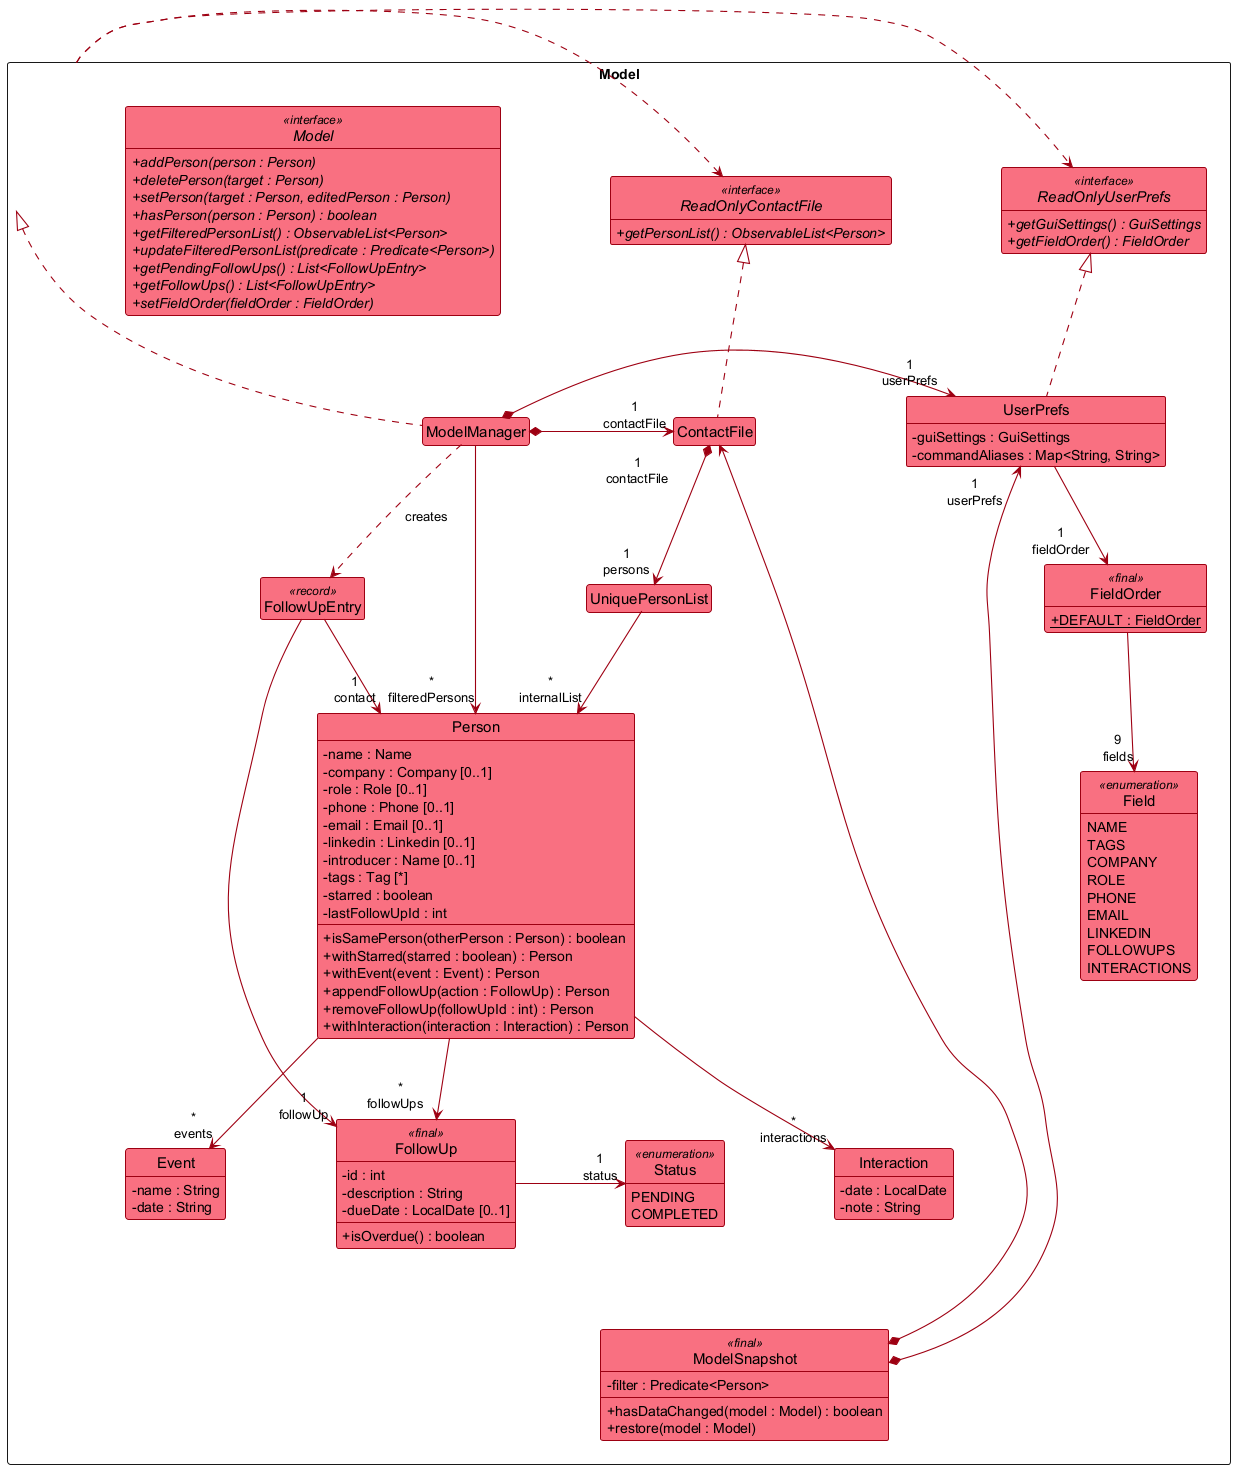

The diagram above was rendered by PlantUML. Its source (embedded in the PNG):
@startuml
!include style.puml
skinparam arrowThickness 1.1
skinparam arrowColor #9D0012
skinparam classBackgroundColor #F97181
skinparam classFontColor #000000
skinparam classStereotypeFontColor #000000
skinparam classAttributeFontColor #000000
skinparam classAttributeIconSize 0
skinparam classBorderColor #9D0012
skinparam ArrowFontStyle plain
skinparam nodesep 110
skinparam ranksep 80
hide circle
skinparam Shadowing false
show members
hide empty members

package Model <<Rectangle>> {

interface ReadOnlyContactFile <<interface>> {
  +{abstract} getPersonList() : ObservableList<Person>
}

interface Model <<interface>> {
  +{abstract} addPerson(person : Person)
  +{abstract} deletePerson(target : Person)
  +{abstract} setPerson(target : Person, editedPerson : Person)
  +{abstract} hasPerson(person : Person) : boolean
  +{abstract} getFilteredPersonList() : ObservableList<Person>
  +{abstract} updateFilteredPersonList(predicate : Predicate<Person>)
  +{abstract} getPendingFollowUps() : List<FollowUpEntry>
  +{abstract} getFollowUps() : List<FollowUpEntry>
  +{abstract} setFieldOrder(fieldOrder : FieldOrder)
}

interface ReadOnlyUserPrefs <<interface>> {
  +{abstract} getGuiSettings() : GuiSettings
  +{abstract} getFieldOrder() : FieldOrder
}

class ModelManager

class ContactFile

class UserPrefs {
  -guiSettings : GuiSettings
  -commandAliases : Map<String, String>
}

class ModelSnapshot <<final>> {
  -filter : Predicate<Person>
  +hasDataChanged(model : Model) : boolean
  +restore(model : Model)
}

class FieldOrder <<final>> {
  +{static} DEFAULT : FieldOrder
}

enum Field <<enumeration>> {
  NAME
  TAGS
  COMPANY
  ROLE
  PHONE
  EMAIL
  LINKEDIN
  FOLLOWUPS
  INTERACTIONS
}

class UniquePersonList

class Person {
  -name : Name
  -company : Company [0..1]
  -role : Role [0..1]
  -phone : Phone [0..1]
  -email : Email [0..1]
  -linkedin : Linkedin [0..1]
  -introducer : Name [0..1]
  -tags : Tag [*]
  -starred : boolean
  -lastFollowUpId : int
  +isSamePerson(otherPerson : Person) : boolean
  +withStarred(starred : boolean) : Person
  +withEvent(event : Event) : Person
  +appendFollowUp(action : FollowUp) : Person
  +removeFollowUp(followUpId : int) : Person
  +withInteraction(interaction : Interaction) : Person
}

class Event {
  -name : String
  -date : String
}

class FollowUp <<final>> {
  -id : int
  -description : String
  -dueDate : LocalDate [0..1]
  +isOverdue() : boolean
}

enum Status <<enumeration>> {
  PENDING
  COMPLETED
}

class Interaction {
  -date : LocalDate
  -note : String
}

class FollowUpEntry <<record>>


}

' Row 1: interfaces
ReadOnlyContactFile -[hidden]right- Model
Model -[hidden]right- ReadOnlyUserPrefs
Model .left.> ReadOnlyContactFile
Model .right.> ReadOnlyUserPrefs

' Row 2: implementations
ModelManager .up.|> Model
ContactFile .up.|> ReadOnlyContactFile
UserPrefs .up.|> ReadOnlyUserPrefs

' <U+00A0> (non-breaking space) padding nudges a role name off its arrowhead

' Compositions: the owner creates its own copy and never shares it
ModelManager *-left-> "<U+00A0><U+00A0><U+00A0><U+00A0><U+00A0><U+00A0>1\n<U+00A0><U+00A0><U+00A0><U+00A0><U+00A0><U+00A0>contactFile" ContactFile
ModelManager *-right-> "1\nuserPrefs" UserPrefs
ContactFile *-down-> "1\npersons" UniquePersonList

' Associations: the referenced objects are shared
UserPrefs -down-> "1<U+00A0><U+00A0><U+00A0>\nfieldOrder<U+00A0><U+00A0><U+00A0>" FieldOrder
FieldOrder -down-> "9\nfields" Field
UniquePersonList -down-> "*\ninternalList" Person
ModelManager -down-> "*\nfilteredPersons" Person
Person -down-> "*\ninteractions" Interaction
Person -down-> "*\nevents" Event
Interaction -[hidden]right- Event
Person -down-> "*\nfollowUps<U+00A0><U+00A0><U+00A0>" FollowUp
Event -[hidden]right- FollowUp
FollowUp -right-> "1\nstatus" Status

' FollowUpEntry pairs a contact with one of its follow-ups, pending or completed
FollowUpEntry --> "1\ncontact" Person
FollowUpEntry --> "1\nfollowUp" FollowUp

' Dependencies
ModelManager ..> FollowUpEntry : <U+00A0><U+00A0>creates

' Keeps UniquePersonList left so the two arrows into Person stay apart
UniquePersonList -[hidden]down- Interaction

' ModelSnapshot sits at the bottom so its arrows run up the outside edges
Event -[hidden]down- ModelSnapshot
FollowUp -[hidden]down- ModelSnapshot
ModelSnapshot *-up-> "1<U+00A0><U+00A0><U+00A0><U+00A0><U+00A0><U+00A0><U+00A0><U+00A0><U+00A0><U+00A0><U+00A0>\ncontactFile<U+00A0><U+00A0><U+00A0><U+00A0><U+00A0><U+00A0><U+00A0><U+00A0><U+00A0><U+00A0><U+00A0>" ContactFile
ModelSnapshot *-up-> "1<U+00A0><U+00A0><U+00A0>\nuserPrefs<U+00A0><U+00A0><U+00A0>" UserPrefs
@enduml